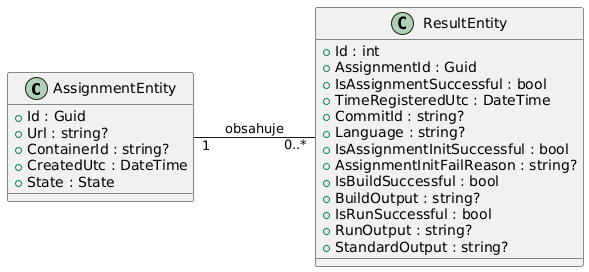

The diagram above was rendered by PlantUML. Its source (embedded in the PNG):
@startuml
left to right direction

class AssignmentEntity {
    + Id : Guid
    + Url : string?
    + ContainerId : string?
    + CreatedUtc : DateTime
    + State : State
}

class ResultEntity {
    + Id : int
    + AssignmentId : Guid
    + IsAssignmentSuccessful : bool
    + TimeRegisteredUtc : DateTime
    + CommitId : string?
    + Language : string?
    + IsAssignmentInitSuccessful : bool
    + AssignmentInitFailReason : string?
    + IsBuildSuccessful : bool
    + BuildOutput : string?
    + IsRunSuccessful : bool
    + RunOutput : string?
    + StandardOutput : string?
}

AssignmentEntity "1" -- "0..*" ResultEntity : obsahuje
@enduml